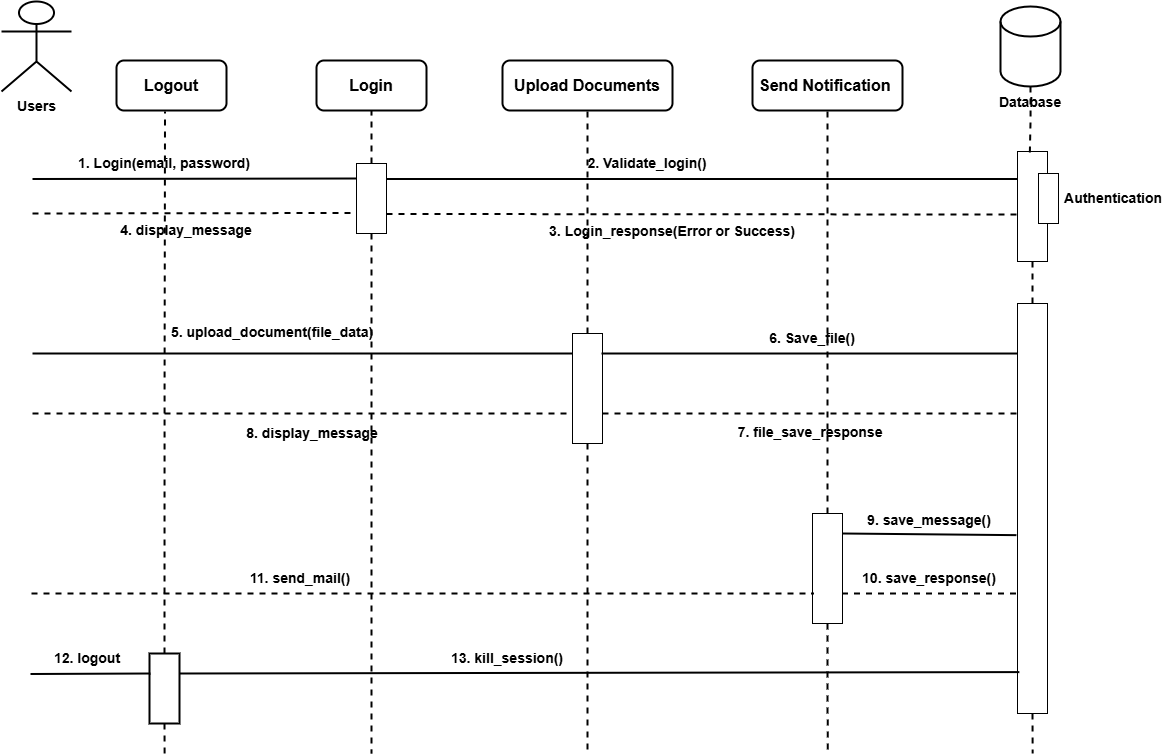

The diagram above was exported from draw.io. Its source (the exported page's mxGraphModel, read from the mxfile embedded in the PNG):
<mxGraphModel dx="1603" dy="963" grid="1" gridSize="10" guides="1" tooltips="1" connect="1" arrows="1" fold="1" page="1" pageScale="1" pageWidth="850" pageHeight="1100" math="0" shadow="0">
  <root>
    <mxCell id="0" />
    <mxCell id="1" parent="0" />
    <mxCell id="k2JD1wQKvsdbR1IO-hwd-1" parent="1" style="shape=umlActor;verticalLabelPosition=bottom;verticalAlign=top;html=1;outlineConnect=0;strokeWidth=2;" value="&lt;b&gt;&lt;font style=&quot;font-size: 14px;&quot;&gt;Users&lt;/font&gt;&lt;/b&gt;" vertex="1">
      <mxGeometry height="90" width="70" x="49" y="168" as="geometry" />
    </mxCell>
    <mxCell id="k2JD1wQKvsdbR1IO-hwd-2" parent="1" style="rounded=1;whiteSpace=wrap;html=1;strokeWidth=2;" value="&lt;font size=&quot;3&quot;&gt;&lt;b&gt;Logout&lt;/b&gt;&lt;/font&gt;" vertex="1">
      <mxGeometry height="50" width="110" x="164" y="227" as="geometry" />
    </mxCell>
    <mxCell id="k2JD1wQKvsdbR1IO-hwd-4" parent="1" style="rounded=1;whiteSpace=wrap;html=1;strokeWidth=2;" value="&lt;font size=&quot;3&quot;&gt;&lt;b&gt;Login&lt;/b&gt;&lt;/font&gt;" vertex="1">
      <mxGeometry height="50" width="110" x="364" y="227" as="geometry" />
    </mxCell>
    <mxCell id="k2JD1wQKvsdbR1IO-hwd-5" parent="1" style="rounded=1;whiteSpace=wrap;html=1;strokeWidth=2;" value="&lt;font size=&quot;3&quot;&gt;&lt;b&gt;Upload Documents&lt;/b&gt;&lt;/font&gt;" vertex="1">
      <mxGeometry height="50" width="170" x="550" y="227" as="geometry" />
    </mxCell>
    <mxCell id="k2JD1wQKvsdbR1IO-hwd-6" parent="1" style="rounded=1;whiteSpace=wrap;html=1;strokeWidth=2;" value="&lt;font size=&quot;3&quot;&gt;&lt;b&gt;Send Notification&amp;nbsp;&lt;/b&gt;&lt;/font&gt;" vertex="1">
      <mxGeometry height="50" width="150" x="800" y="227" as="geometry" />
    </mxCell>
    <mxCell id="k2JD1wQKvsdbR1IO-hwd-8" parent="1" style="shape=cylinder3;whiteSpace=wrap;html=1;boundedLbl=1;backgroundOutline=1;size=15;strokeWidth=2;" value="" vertex="1">
      <mxGeometry height="80" width="60" x="1048" y="173" as="geometry" />
    </mxCell>
    <mxCell id="k2JD1wQKvsdbR1IO-hwd-9" parent="1" style="text;html=1;whiteSpace=wrap;strokeColor=none;fillColor=none;align=center;verticalAlign=middle;rounded=0;" value="&lt;b&gt;&lt;font style=&quot;font-size: 14px;&quot;&gt;Database&amp;nbsp;&lt;/font&gt;&lt;/b&gt;" vertex="1">
      <mxGeometry height="30" width="70" x="1045" y="254" as="geometry" />
    </mxCell>
    <mxCell id="k2JD1wQKvsdbR1IO-hwd-24" edge="1" parent="1" source="k2JD1wQKvsdbR1IO-hwd-10" style="edgeStyle=orthogonalEdgeStyle;rounded=0;orthogonalLoop=1;jettySize=auto;html=1;exitX=0.5;exitY=0;exitDx=0;exitDy=0;entryX=0.5;entryY=1;entryDx=0;entryDy=0;strokeWidth=2;endArrow=none;endFill=0;dashed=1;" target="k2JD1wQKvsdbR1IO-hwd-4">
      <mxGeometry relative="1" as="geometry" />
    </mxCell>
    <mxCell id="k2JD1wQKvsdbR1IO-hwd-50" edge="1" parent="1" source="k2JD1wQKvsdbR1IO-hwd-10" style="edgeStyle=orthogonalEdgeStyle;rounded=0;orthogonalLoop=1;jettySize=auto;html=1;exitX=0.5;exitY=1;exitDx=0;exitDy=0;dashed=1;endArrow=none;endFill=0;strokeWidth=2;">
      <mxGeometry relative="1" as="geometry">
        <mxPoint x="419" y="920" as="targetPoint" />
      </mxGeometry>
    </mxCell>
    <mxCell id="k2JD1wQKvsdbR1IO-hwd-10" parent="1" style="rounded=0;whiteSpace=wrap;html=1;" value="" vertex="1">
      <mxGeometry height="70" width="30" x="404" y="330" as="geometry" />
    </mxCell>
    <mxCell id="k2JD1wQKvsdbR1IO-hwd-37" edge="1" parent="1" source="k2JD1wQKvsdbR1IO-hwd-11" style="edgeStyle=orthogonalEdgeStyle;rounded=0;orthogonalLoop=1;jettySize=auto;html=1;exitX=0.5;exitY=0;exitDx=0;exitDy=0;entryX=0.5;entryY=1;entryDx=0;entryDy=0;strokeWidth=2;dashed=1;endArrow=none;endFill=0;" target="k2JD1wQKvsdbR1IO-hwd-5">
      <mxGeometry relative="1" as="geometry" />
    </mxCell>
    <mxCell id="k2JD1wQKvsdbR1IO-hwd-49" edge="1" parent="1" source="k2JD1wQKvsdbR1IO-hwd-11" style="edgeStyle=orthogonalEdgeStyle;rounded=0;orthogonalLoop=1;jettySize=auto;html=1;exitX=0.5;exitY=1;exitDx=0;exitDy=0;dashed=1;endArrow=none;endFill=0;strokeWidth=2;">
      <mxGeometry relative="1" as="geometry">
        <mxPoint x="635" y="920" as="targetPoint" />
      </mxGeometry>
    </mxCell>
    <mxCell id="k2JD1wQKvsdbR1IO-hwd-11" parent="1" style="rounded=0;whiteSpace=wrap;html=1;" value="" vertex="1">
      <mxGeometry height="110" width="30" x="620" y="500" as="geometry" />
    </mxCell>
    <mxCell id="k2JD1wQKvsdbR1IO-hwd-47" edge="1" parent="1" source="k2JD1wQKvsdbR1IO-hwd-12" style="edgeStyle=orthogonalEdgeStyle;rounded=0;orthogonalLoop=1;jettySize=auto;html=1;exitX=0.5;exitY=1;exitDx=0;exitDy=0;entryX=0.5;entryY=0;entryDx=0;entryDy=0;strokeWidth=2;dashed=1;endArrow=none;endFill=0;" target="k2JD1wQKvsdbR1IO-hwd-26">
      <mxGeometry relative="1" as="geometry" />
    </mxCell>
    <mxCell id="k2JD1wQKvsdbR1IO-hwd-12" parent="1" style="rounded=0;whiteSpace=wrap;html=1;" value="" vertex="1">
      <mxGeometry height="110" width="30" x="1065" y="318" as="geometry" />
    </mxCell>
    <mxCell id="k2JD1wQKvsdbR1IO-hwd-13" edge="1" parent="1" source="k2JD1wQKvsdbR1IO-hwd-8" style="edgeStyle=orthogonalEdgeStyle;rounded=0;orthogonalLoop=1;jettySize=auto;html=1;exitX=0.5;exitY=1;exitDx=0;exitDy=0;exitPerimeter=0;entryX=0.411;entryY=0.018;entryDx=0;entryDy=0;entryPerimeter=0;endArrow=none;endFill=0;dashed=1;strokeWidth=2;" target="k2JD1wQKvsdbR1IO-hwd-12">
      <mxGeometry relative="1" as="geometry" />
    </mxCell>
    <mxCell id="k2JD1wQKvsdbR1IO-hwd-14" edge="1" parent="1" style="endArrow=none;dashed=1;html=1;rounded=0;entryX=0;entryY=0.25;entryDx=0;entryDy=0;strokeWidth=2;" value="">
      <mxGeometry height="50" relative="1" width="50" as="geometry">
        <mxPoint x="80" y="380" as="sourcePoint" />
        <mxPoint x="404" y="379.5000000000001" as="targetPoint" />
      </mxGeometry>
    </mxCell>
    <mxCell id="k2JD1wQKvsdbR1IO-hwd-15" edge="1" parent="1" style="endArrow=none;html=1;rounded=0;entryX=0;entryY=0.25;entryDx=0;entryDy=0;strokeWidth=2;" value="">
      <mxGeometry height="50" relative="1" width="50" as="geometry">
        <mxPoint x="80" y="345.4999999999999" as="sourcePoint" />
        <mxPoint x="404" y="345" as="targetPoint" />
      </mxGeometry>
    </mxCell>
    <mxCell id="k2JD1wQKvsdbR1IO-hwd-16" parent="1" style="text;html=1;whiteSpace=wrap;strokeColor=none;fillColor=none;align=center;verticalAlign=middle;rounded=0;" value="&lt;b&gt;&lt;font style=&quot;font-size: 14px;&quot;&gt;1. Login(email, password)&lt;/font&gt;&lt;/b&gt;" vertex="1">
      <mxGeometry height="30" width="190" x="117" y="315" as="geometry" />
    </mxCell>
    <mxCell id="k2JD1wQKvsdbR1IO-hwd-17" edge="1" parent="1" style="endArrow=none;html=1;rounded=0;entryX=0;entryY=0.25;entryDx=0;entryDy=0;strokeWidth=2;" target="k2JD1wQKvsdbR1IO-hwd-12" value="">
      <mxGeometry height="50" relative="1" width="50" as="geometry">
        <mxPoint x="434" y="345.4999999999999" as="sourcePoint" />
        <mxPoint x="758" y="345" as="targetPoint" />
      </mxGeometry>
    </mxCell>
    <mxCell id="k2JD1wQKvsdbR1IO-hwd-18" parent="1" style="text;html=1;whiteSpace=wrap;strokeColor=none;fillColor=none;align=center;verticalAlign=middle;rounded=0;" value="&lt;b&gt;&lt;font style=&quot;font-size: 14px;&quot;&gt;2. Validate_login()&lt;/font&gt;&lt;/b&gt;" vertex="1">
      <mxGeometry height="30" width="190" x="600" y="315" as="geometry" />
    </mxCell>
    <mxCell id="k2JD1wQKvsdbR1IO-hwd-19" edge="1" parent="1" style="endArrow=none;dashed=1;html=1;rounded=0;entryX=0.011;entryY=0.573;entryDx=0;entryDy=0;strokeWidth=2;entryPerimeter=0;" target="k2JD1wQKvsdbR1IO-hwd-12" value="">
      <mxGeometry height="50" relative="1" width="50" as="geometry">
        <mxPoint x="434" y="380.4999999999999" as="sourcePoint" />
        <mxPoint x="758" y="380" as="targetPoint" />
      </mxGeometry>
    </mxCell>
    <mxCell id="k2JD1wQKvsdbR1IO-hwd-20" parent="1" style="text;html=1;whiteSpace=wrap;strokeColor=none;fillColor=none;align=center;verticalAlign=middle;rounded=0;" value="&lt;b&gt;&lt;font style=&quot;font-size: 14px;&quot;&gt;3. Login_response(Error or Success)&lt;/font&gt;&lt;/b&gt;" vertex="1">
      <mxGeometry height="30" width="260" x="590" y="383" as="geometry" />
    </mxCell>
    <mxCell id="k2JD1wQKvsdbR1IO-hwd-21" parent="1" style="rounded=0;whiteSpace=wrap;html=1;" value="" vertex="1">
      <mxGeometry height="50" width="20" x="1086" y="340" as="geometry" />
    </mxCell>
    <mxCell id="k2JD1wQKvsdbR1IO-hwd-22" parent="1" style="text;html=1;whiteSpace=wrap;strokeColor=none;fillColor=none;align=center;verticalAlign=middle;rounded=0;" value="&lt;span style=&quot;font-size: 14px;&quot;&gt;&lt;b&gt;Authentication&amp;nbsp;&lt;/b&gt;&lt;/span&gt;" vertex="1">
      <mxGeometry height="30" width="110" x="1108" y="350" as="geometry" />
    </mxCell>
    <mxCell id="k2JD1wQKvsdbR1IO-hwd-23" parent="1" style="text;html=1;whiteSpace=wrap;strokeColor=none;fillColor=none;align=center;verticalAlign=middle;rounded=0;" value="&lt;b&gt;&lt;font style=&quot;font-size: 14px;&quot;&gt;4. display_message&lt;/font&gt;&lt;/b&gt;" vertex="1">
      <mxGeometry height="30" width="260" x="104" y="382" as="geometry" />
    </mxCell>
    <mxCell id="k2JD1wQKvsdbR1IO-hwd-25" edge="1" parent="1" style="endArrow=none;html=1;rounded=0;entryX=0;entryY=0.25;entryDx=0;entryDy=0;strokeWidth=2;" value="">
      <mxGeometry height="50" relative="1" width="50" as="geometry">
        <mxPoint x="80" y="520" as="sourcePoint" />
        <mxPoint x="620" y="520" as="targetPoint" />
      </mxGeometry>
    </mxCell>
    <mxCell id="k2JD1wQKvsdbR1IO-hwd-48" edge="1" parent="1" source="k2JD1wQKvsdbR1IO-hwd-26" style="edgeStyle=orthogonalEdgeStyle;rounded=0;orthogonalLoop=1;jettySize=auto;html=1;exitX=0.5;exitY=1;exitDx=0;exitDy=0;endArrow=none;endFill=0;dashed=1;strokeWidth=2;">
      <mxGeometry relative="1" as="geometry">
        <mxPoint x="1080.1538461538462" y="920" as="targetPoint" />
      </mxGeometry>
    </mxCell>
    <mxCell id="k2JD1wQKvsdbR1IO-hwd-26" parent="1" style="rounded=0;whiteSpace=wrap;html=1;" value="" vertex="1">
      <mxGeometry height="410" width="30" x="1065" y="470" as="geometry" />
    </mxCell>
    <mxCell id="k2JD1wQKvsdbR1IO-hwd-29" edge="1" parent="1" style="endArrow=none;html=1;rounded=0;strokeWidth=2;entryX=0.044;entryY=0.122;entryDx=0;entryDy=0;entryPerimeter=0;" value="">
      <mxGeometry height="50" relative="1" width="50" as="geometry">
        <mxPoint x="649" y="520" as="sourcePoint" />
        <mxPoint x="1065.32" y="520.02" as="targetPoint" />
      </mxGeometry>
    </mxCell>
    <mxCell id="k2JD1wQKvsdbR1IO-hwd-30" edge="1" parent="1" style="endArrow=none;html=1;rounded=0;strokeWidth=2;entryX=0;entryY=0.367;entryDx=0;entryDy=0;entryPerimeter=0;dashed=1;" value="">
      <mxGeometry height="50" relative="1" width="50" as="geometry">
        <mxPoint x="650" y="580" as="sourcePoint" />
        <mxPoint x="1065" y="580" as="targetPoint" />
      </mxGeometry>
    </mxCell>
    <mxCell id="k2JD1wQKvsdbR1IO-hwd-31" edge="1" parent="1" style="endArrow=none;html=1;rounded=0;entryX=0;entryY=0.25;entryDx=0;entryDy=0;strokeWidth=2;dashed=1;" value="">
      <mxGeometry height="50" relative="1" width="50" as="geometry">
        <mxPoint x="80" y="580" as="sourcePoint" />
        <mxPoint x="620" y="580" as="targetPoint" />
      </mxGeometry>
    </mxCell>
    <mxCell id="k2JD1wQKvsdbR1IO-hwd-32" parent="1" style="text;html=1;whiteSpace=wrap;strokeColor=none;fillColor=none;align=center;verticalAlign=middle;rounded=0;" value="&lt;span style=&quot;font-size: 14px;&quot;&gt;&lt;b&gt;5. upload_document(file_data)&lt;/b&gt;&lt;/span&gt;" vertex="1">
      <mxGeometry height="30" width="260" x="190" y="484" as="geometry" />
    </mxCell>
    <mxCell id="k2JD1wQKvsdbR1IO-hwd-34" parent="1" style="text;html=1;whiteSpace=wrap;strokeColor=none;fillColor=none;align=center;verticalAlign=middle;rounded=0;" value="&lt;span style=&quot;font-size: 14px;&quot;&gt;&lt;b&gt;6. Save_file()&lt;/b&gt;&lt;/span&gt;" vertex="1">
      <mxGeometry height="30" width="260" x="730" y="490" as="geometry" />
    </mxCell>
    <mxCell id="k2JD1wQKvsdbR1IO-hwd-35" parent="1" style="text;html=1;whiteSpace=wrap;strokeColor=none;fillColor=none;align=center;verticalAlign=middle;rounded=0;" value="&lt;span style=&quot;font-size: 14px;&quot;&gt;&lt;b&gt;7. file_save_response&amp;nbsp;&lt;/b&gt;&lt;/span&gt;" vertex="1">
      <mxGeometry height="30" width="260" x="730" y="584" as="geometry" />
    </mxCell>
    <mxCell id="k2JD1wQKvsdbR1IO-hwd-36" parent="1" style="text;html=1;whiteSpace=wrap;strokeColor=none;fillColor=none;align=center;verticalAlign=middle;rounded=0;" value="&lt;b&gt;&lt;font style=&quot;font-size: 14px;&quot;&gt;8. display_message&lt;/font&gt;&lt;/b&gt;" vertex="1">
      <mxGeometry height="30" width="260" x="230" y="585" as="geometry" />
    </mxCell>
    <mxCell id="k2JD1wQKvsdbR1IO-hwd-45" edge="1" parent="1" source="k2JD1wQKvsdbR1IO-hwd-38" style="edgeStyle=orthogonalEdgeStyle;rounded=0;orthogonalLoop=1;jettySize=auto;html=1;exitX=0.5;exitY=0;exitDx=0;exitDy=0;entryX=0.5;entryY=1;entryDx=0;entryDy=0;strokeWidth=2;dashed=1;endArrow=none;endFill=0;" target="k2JD1wQKvsdbR1IO-hwd-6">
      <mxGeometry relative="1" as="geometry">
        <mxPoint x="875.2857142857142" y="420" as="targetPoint" />
      </mxGeometry>
    </mxCell>
    <mxCell id="k2JD1wQKvsdbR1IO-hwd-46" edge="1" parent="1" source="k2JD1wQKvsdbR1IO-hwd-38" style="edgeStyle=orthogonalEdgeStyle;rounded=0;orthogonalLoop=1;jettySize=auto;html=1;exitX=0.5;exitY=1;exitDx=0;exitDy=0;strokeWidth=2;dashed=1;endArrow=none;endFill=0;">
      <mxGeometry relative="1" as="geometry">
        <mxPoint x="875.2857142857142" y="920" as="targetPoint" />
      </mxGeometry>
    </mxCell>
    <mxCell id="k2JD1wQKvsdbR1IO-hwd-38" parent="1" style="rounded=0;whiteSpace=wrap;html=1;" value="" vertex="1">
      <mxGeometry height="110" width="30" x="860" y="680" as="geometry" />
    </mxCell>
    <mxCell id="k2JD1wQKvsdbR1IO-hwd-39" edge="1" parent="1" style="endArrow=none;html=1;rounded=0;strokeWidth=2;entryX=-0.036;entryY=0.565;entryDx=0;entryDy=0;entryPerimeter=0;" target="k2JD1wQKvsdbR1IO-hwd-26" value="">
      <mxGeometry height="50" relative="1" width="50" as="geometry">
        <mxPoint x="890" y="700" as="sourcePoint" />
        <mxPoint x="1060" y="700" as="targetPoint" />
      </mxGeometry>
    </mxCell>
    <mxCell id="k2JD1wQKvsdbR1IO-hwd-40" parent="1" style="text;html=1;whiteSpace=wrap;strokeColor=none;fillColor=none;align=center;verticalAlign=middle;rounded=0;" value="&lt;span style=&quot;font-size: 14px;&quot;&gt;&lt;b&gt;9. save_message()&lt;/b&gt;&lt;/span&gt;" vertex="1">
      <mxGeometry height="30" width="150" x="902" y="672" as="geometry" />
    </mxCell>
    <mxCell id="k2JD1wQKvsdbR1IO-hwd-41" edge="1" parent="1" style="endArrow=none;html=1;rounded=0;strokeWidth=2;entryX=-0.009;entryY=0.689;entryDx=0;entryDy=0;entryPerimeter=0;dashed=1;" value="">
      <mxGeometry height="50" relative="1" width="50" as="geometry">
        <mxPoint x="889.5" y="760" as="sourcePoint" />
        <mxPoint x="1064.5" y="760" as="targetPoint" />
      </mxGeometry>
    </mxCell>
    <mxCell id="k2JD1wQKvsdbR1IO-hwd-42" parent="1" style="text;html=1;whiteSpace=wrap;strokeColor=none;fillColor=none;align=center;verticalAlign=middle;rounded=0;" value="&lt;span style=&quot;font-size: 14px;&quot;&gt;&lt;b&gt;10. save_response()&lt;/b&gt;&lt;/span&gt;" vertex="1">
      <mxGeometry height="30" width="150" x="902" y="730" as="geometry" />
    </mxCell>
    <mxCell id="k2JD1wQKvsdbR1IO-hwd-43" edge="1" parent="1" style="endArrow=none;html=1;rounded=0;entryX=0;entryY=0.25;entryDx=0;entryDy=0;strokeWidth=2;dashed=1;" value="">
      <mxGeometry height="50" relative="1" width="50" as="geometry">
        <mxPoint x="79" y="760" as="sourcePoint" />
        <mxPoint x="861" y="760" as="targetPoint" />
      </mxGeometry>
    </mxCell>
    <mxCell id="k2JD1wQKvsdbR1IO-hwd-44" parent="1" style="text;html=1;whiteSpace=wrap;strokeColor=none;fillColor=none;align=center;verticalAlign=middle;rounded=0;" value="&lt;span style=&quot;font-size: 14px;&quot;&gt;&lt;b&gt;11. send_mail()&lt;/b&gt;&lt;/span&gt;" vertex="1">
      <mxGeometry height="30" width="150" x="273" y="730" as="geometry" />
    </mxCell>
    <mxCell id="k2JD1wQKvsdbR1IO-hwd-52" edge="1" parent="1" source="k2JD1wQKvsdbR1IO-hwd-51" style="edgeStyle=orthogonalEdgeStyle;rounded=0;orthogonalLoop=1;jettySize=auto;html=1;exitX=0.5;exitY=0;exitDx=0;exitDy=0;entryX=0.441;entryY=1.02;entryDx=0;entryDy=0;entryPerimeter=0;strokeWidth=2;dashed=1;endArrow=none;endFill=0;" target="k2JD1wQKvsdbR1IO-hwd-2">
      <mxGeometry relative="1" as="geometry">
        <mxPoint x="212.1111111111111" y="540" as="targetPoint" />
      </mxGeometry>
    </mxCell>
    <mxCell id="k2JD1wQKvsdbR1IO-hwd-53" edge="1" parent="1" source="k2JD1wQKvsdbR1IO-hwd-51" style="edgeStyle=orthogonalEdgeStyle;rounded=0;orthogonalLoop=1;jettySize=auto;html=1;exitX=0.5;exitY=1;exitDx=0;exitDy=0;strokeWidth=2;endArrow=none;endFill=0;dashed=1;">
      <mxGeometry relative="1" as="geometry">
        <mxPoint x="212.1111111111111" y="920" as="targetPoint" />
      </mxGeometry>
    </mxCell>
    <mxCell id="k2JD1wQKvsdbR1IO-hwd-51" parent="1" style="rounded=0;whiteSpace=wrap;html=1;strokeWidth=2;" value="" vertex="1">
      <mxGeometry height="70" width="30" x="197" y="820" as="geometry" />
    </mxCell>
    <mxCell id="k2JD1wQKvsdbR1IO-hwd-54" edge="1" parent="1" style="endArrow=none;html=1;rounded=0;strokeWidth=2;" value="">
      <mxGeometry height="50" relative="1" width="50" as="geometry">
        <mxPoint x="78" y="840.4999999999999" as="sourcePoint" />
        <mxPoint x="198" y="840" as="targetPoint" />
      </mxGeometry>
    </mxCell>
    <mxCell id="k2JD1wQKvsdbR1IO-hwd-55" parent="1" style="text;html=1;whiteSpace=wrap;strokeColor=none;fillColor=none;align=center;verticalAlign=middle;rounded=0;" value="&lt;span style=&quot;font-size: 14px;&quot;&gt;&lt;b&gt;12. logout&lt;/b&gt;&lt;/span&gt;" vertex="1">
      <mxGeometry height="30" width="150" x="60" y="810" as="geometry" />
    </mxCell>
    <mxCell id="k2JD1wQKvsdbR1IO-hwd-56" edge="1" parent="1" style="endArrow=none;html=1;rounded=0;entryX=0.062;entryY=0.899;entryDx=0;entryDy=0;strokeWidth=2;entryPerimeter=0;" target="k2JD1wQKvsdbR1IO-hwd-26" value="">
      <mxGeometry height="50" relative="1" width="50" as="geometry">
        <mxPoint x="227" y="840" as="sourcePoint" />
        <mxPoint x="858" y="840.5000000000001" as="targetPoint" />
      </mxGeometry>
    </mxCell>
    <mxCell id="k2JD1wQKvsdbR1IO-hwd-57" parent="1" style="text;html=1;whiteSpace=wrap;strokeColor=none;fillColor=none;align=center;verticalAlign=middle;rounded=0;" value="&lt;span style=&quot;font-size: 14px;&quot;&gt;&lt;b&gt;13. kill_session()&lt;/b&gt;&lt;/span&gt;" vertex="1">
      <mxGeometry height="30" width="150" x="480" y="810" as="geometry" />
    </mxCell>
  </root>
</mxGraphModel>